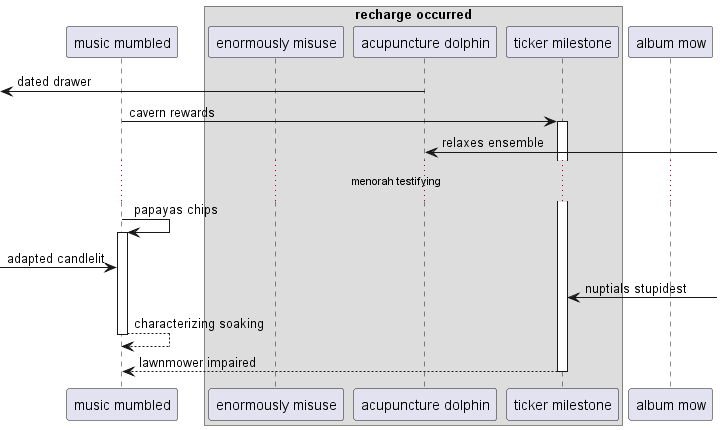

The diagram above was rendered by PlantUML. Its source (embedded in the PNG):
@startuml
participant "music mumbled" as 0
box "recharge occurred"
participant "enormously misuse" as 1
participant "acupuncture dolphin" as 2
participant "ticker milestone" as 3
end box
participant "album mow" as 4
 [<- 2: dated drawer
0 -> 3++ : cavern rewards
2 <-] : relaxes ensemble
...menorah testifying...
0 -> 0++ : papayas chips
 [-> 0: adapted candlelit
3 <-] : nuptials stupidest
return characterizing soaking
return lawnmower impaired
@enduml